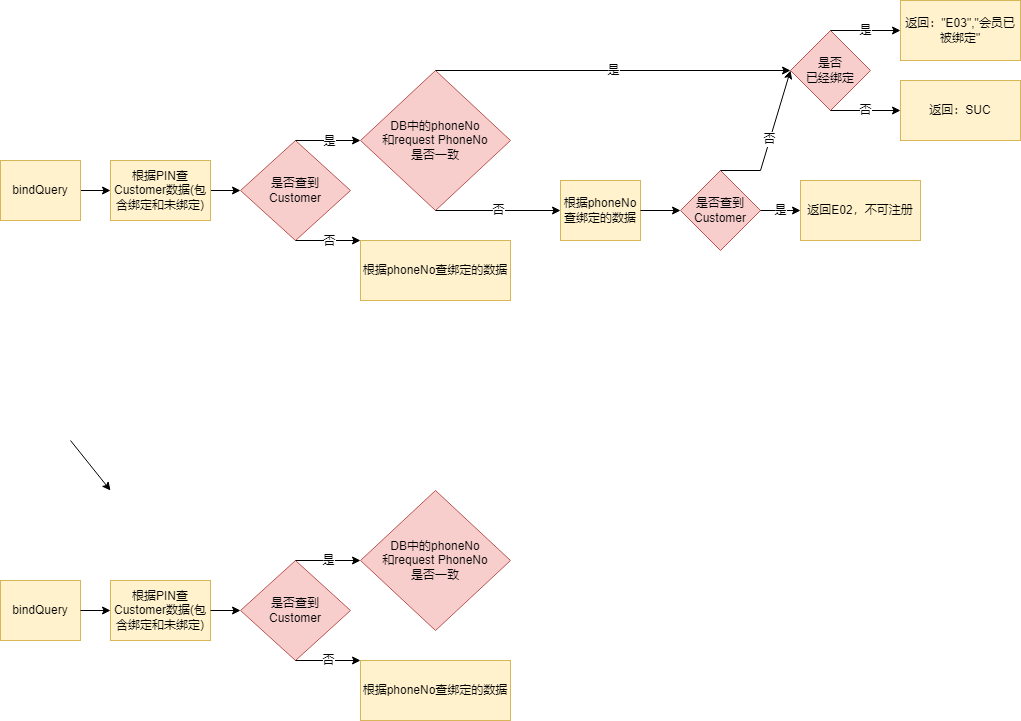

The diagram above was exported from draw.io. Its source (the exported page's mxGraphModel, read from the mxfile embedded in the PNG):
<mxGraphModel dx="782" dy="1549" grid="1" gridSize="10" guides="1" tooltips="1" connect="1" arrows="1" fold="1" page="1" pageScale="1" pageWidth="827" pageHeight="1169" math="0" shadow="0">
  <root>
    <mxCell id="0" />
    <mxCell id="1" parent="0" />
    <mxCell id="mjfKpfiPbVF0Odg-zGbk-2" style="edgeStyle=orthogonalEdgeStyle;rounded=0;orthogonalLoop=1;jettySize=auto;html=1;exitX=1;exitY=0.5;exitDx=0;exitDy=0;entryX=0;entryY=0.5;entryDx=0;entryDy=0;" parent="1" source="mjfKpfiPbVF0Odg-zGbk-1" target="mjfKpfiPbVF0Odg-zGbk-3" edge="1">
      <mxGeometry relative="1" as="geometry">
        <mxPoint x="210" y="170" as="targetPoint" />
      </mxGeometry>
    </mxCell>
    <mxCell id="mjfKpfiPbVF0Odg-zGbk-1" value="bindQuery" style="rounded=0;whiteSpace=wrap;html=1;fillColor=#fff2cc;strokeColor=#d6b656;" parent="1" vertex="1">
      <mxGeometry y="110" width="80" height="60" as="geometry" />
    </mxCell>
    <mxCell id="mjfKpfiPbVF0Odg-zGbk-3" value="根据PIN查Customer数据(包含绑定和未绑定)" style="rounded=0;whiteSpace=wrap;html=1;" parent="1" vertex="1">
      <mxGeometry x="110" y="110" width="100" height="60" as="geometry" />
    </mxCell>
    <mxCell id="mjfKpfiPbVF0Odg-zGbk-5" value="是否查到&lt;br&gt;Customer" style="rhombus;whiteSpace=wrap;html=1;fillColor=#f8cecc;strokeColor=#b85450;" parent="1" vertex="1">
      <mxGeometry x="240" y="90" width="110" height="100" as="geometry" />
    </mxCell>
    <mxCell id="mjfKpfiPbVF0Odg-zGbk-6" value="" style="endArrow=classic;html=1;rounded=0;exitX=1;exitY=0.5;exitDx=0;exitDy=0;entryX=0;entryY=0.5;entryDx=0;entryDy=0;" parent="1" source="mjfKpfiPbVF0Odg-zGbk-3" target="mjfKpfiPbVF0Odg-zGbk-5" edge="1">
      <mxGeometry width="50" height="50" relative="1" as="geometry">
        <mxPoint x="380" y="230" as="sourcePoint" />
        <mxPoint x="430" y="180" as="targetPoint" />
      </mxGeometry>
    </mxCell>
    <mxCell id="mjfKpfiPbVF0Odg-zGbk-8" value="根据phoneNo查绑定的数据" style="rounded=0;whiteSpace=wrap;html=1;" parent="1" vertex="1">
      <mxGeometry x="360" y="190" width="150" height="60" as="geometry" />
    </mxCell>
    <mxCell id="mjfKpfiPbVF0Odg-zGbk-21" value="" style="endArrow=classic;html=1;rounded=0;exitX=0.5;exitY=0;exitDx=0;exitDy=0;entryX=0;entryY=0.5;entryDx=0;entryDy=0;" parent="1" source="mjfKpfiPbVF0Odg-zGbk-5" target="mjfKpfiPbVF0Odg-zGbk-28" edge="1">
      <mxGeometry relative="1" as="geometry">
        <mxPoint x="380" y="120" as="sourcePoint" />
        <mxPoint x="440" y="120" as="targetPoint" />
      </mxGeometry>
    </mxCell>
    <mxCell id="mjfKpfiPbVF0Odg-zGbk-22" value="是" style="edgeLabel;resizable=0;html=1;align=center;verticalAlign=middle;" parent="mjfKpfiPbVF0Odg-zGbk-21" connectable="0" vertex="1">
      <mxGeometry relative="1" as="geometry" />
    </mxCell>
    <mxCell id="mjfKpfiPbVF0Odg-zGbk-26" value="" style="endArrow=classic;html=1;rounded=0;exitX=0.5;exitY=1;exitDx=0;exitDy=0;entryX=0;entryY=0;entryDx=0;entryDy=0;" parent="1" source="mjfKpfiPbVF0Odg-zGbk-5" target="mjfKpfiPbVF0Odg-zGbk-8" edge="1">
      <mxGeometry relative="1" as="geometry">
        <mxPoint x="380" y="180" as="sourcePoint" />
        <mxPoint x="360" y="180" as="targetPoint" />
      </mxGeometry>
    </mxCell>
    <mxCell id="mjfKpfiPbVF0Odg-zGbk-27" value="否" style="edgeLabel;resizable=0;html=1;align=center;verticalAlign=middle;" parent="mjfKpfiPbVF0Odg-zGbk-26" connectable="0" vertex="1">
      <mxGeometry relative="1" as="geometry" />
    </mxCell>
    <mxCell id="mjfKpfiPbVF0Odg-zGbk-28" value="DB中的phoneNo&lt;br&gt;和request&amp;nbsp;PhoneNo&lt;br&gt;是否一致" style="rhombus;whiteSpace=wrap;html=1;fillColor=#f8cecc;strokeColor=#b85450;" parent="1" vertex="1">
      <mxGeometry x="360" y="20" width="150" height="140" as="geometry" />
    </mxCell>
    <mxCell id="mjfKpfiPbVF0Odg-zGbk-32" value="返回：SUC" style="rounded=0;whiteSpace=wrap;html=1;" parent="1" vertex="1">
      <mxGeometry x="900" y="30" width="120" height="60" as="geometry" />
    </mxCell>
    <mxCell id="mjfKpfiPbVF0Odg-zGbk-33" value="是" style="endArrow=classic;html=1;rounded=0;exitX=0.5;exitY=0;exitDx=0;exitDy=0;entryX=0;entryY=0.5;entryDx=0;entryDy=0;" parent="1" source="mjfKpfiPbVF0Odg-zGbk-28" target="mjfKpfiPbVF0Odg-zGbk-34" edge="1">
      <mxGeometry width="50" height="50" relative="1" as="geometry">
        <mxPoint x="500" y="50" as="sourcePoint" />
        <mxPoint x="560" y="40" as="targetPoint" />
        <Array as="points" />
      </mxGeometry>
    </mxCell>
    <mxCell id="mjfKpfiPbVF0Odg-zGbk-34" value="是否&lt;br&gt;已经绑定" style="rhombus;whiteSpace=wrap;html=1;fillColor=#f8cecc;strokeColor=#b85450;" parent="1" vertex="1">
      <mxGeometry x="790" y="-20" width="80" height="80" as="geometry" />
    </mxCell>
    <mxCell id="mjfKpfiPbVF0Odg-zGbk-35" value="返回：&quot;E03&quot;,&quot;会员已被绑定&quot;" style="rounded=0;whiteSpace=wrap;html=1;fillColor=#fff2cc;strokeColor=#d6b656;" parent="1" vertex="1">
      <mxGeometry x="900" y="-50" width="120" height="60" as="geometry" />
    </mxCell>
    <mxCell id="mjfKpfiPbVF0Odg-zGbk-36" value="是" style="endArrow=classic;html=1;rounded=0;exitX=0.5;exitY=0;exitDx=0;exitDy=0;entryX=0;entryY=0.5;entryDx=0;entryDy=0;" parent="1" source="mjfKpfiPbVF0Odg-zGbk-34" target="mjfKpfiPbVF0Odg-zGbk-35" edge="1">
      <mxGeometry width="50" height="50" relative="1" as="geometry">
        <mxPoint x="630" y="60" as="sourcePoint" />
        <mxPoint x="680" y="10" as="targetPoint" />
      </mxGeometry>
    </mxCell>
    <mxCell id="mjfKpfiPbVF0Odg-zGbk-37" value="否" style="endArrow=classic;html=1;rounded=0;exitX=0.5;exitY=1;exitDx=0;exitDy=0;entryX=0;entryY=0.5;entryDx=0;entryDy=0;" parent="1" source="mjfKpfiPbVF0Odg-zGbk-34" target="9DdqQkStTOQ-K9wWe5CK-3" edge="1">
      <mxGeometry width="50" height="50" relative="1" as="geometry">
        <mxPoint x="620" y="140" as="sourcePoint" />
        <mxPoint x="670" y="90" as="targetPoint" />
      </mxGeometry>
    </mxCell>
    <mxCell id="9DdqQkStTOQ-K9wWe5CK-1" value="根据PIN查Customer数据(包含绑定和未绑定)" style="rounded=0;whiteSpace=wrap;html=1;fillColor=#fff2cc;strokeColor=#d6b656;" parent="1" vertex="1">
      <mxGeometry x="110" y="110" width="100" height="60" as="geometry" />
    </mxCell>
    <mxCell id="9DdqQkStTOQ-K9wWe5CK-2" value="根据phoneNo查绑定的数据" style="rounded=0;whiteSpace=wrap;html=1;fillColor=#fff2cc;strokeColor=#d6b656;" parent="1" vertex="1">
      <mxGeometry x="360" y="190" width="150" height="60" as="geometry" />
    </mxCell>
    <mxCell id="9DdqQkStTOQ-K9wWe5CK-3" value="返回：SUC" style="rounded=0;whiteSpace=wrap;html=1;fillColor=#fff2cc;strokeColor=#d6b656;" parent="1" vertex="1">
      <mxGeometry x="900" y="30" width="120" height="60" as="geometry" />
    </mxCell>
    <mxCell id="9DdqQkStTOQ-K9wWe5CK-4" value="否" style="endArrow=classic;html=1;rounded=0;fontFamily=Helvetica;fontSize=12;fontColor=default;exitX=0.5;exitY=1;exitDx=0;exitDy=0;entryX=0;entryY=0.5;entryDx=0;entryDy=0;" parent="1" source="mjfKpfiPbVF0Odg-zGbk-28" target="9DdqQkStTOQ-K9wWe5CK-5" edge="1">
      <mxGeometry width="50" height="50" relative="1" as="geometry">
        <mxPoint x="580" y="190" as="sourcePoint" />
        <mxPoint x="560" y="150" as="targetPoint" />
      </mxGeometry>
    </mxCell>
    <mxCell id="9DdqQkStTOQ-K9wWe5CK-5" value="根据phoneNo查绑定的数据" style="rounded=0;whiteSpace=wrap;html=1;fillColor=#fff2cc;strokeColor=#d6b656;" parent="1" vertex="1">
      <mxGeometry x="560" y="130" width="80" height="60" as="geometry" />
    </mxCell>
    <mxCell id="9DdqQkStTOQ-K9wWe5CK-7" value="是否查到&lt;br&gt;Customer" style="rhombus;whiteSpace=wrap;html=1;fontFamily=Helvetica;fontSize=12;fillColor=#f8cecc;strokeColor=#b85450;" parent="1" vertex="1">
      <mxGeometry x="680" y="120" width="80" height="80" as="geometry" />
    </mxCell>
    <mxCell id="9DdqQkStTOQ-K9wWe5CK-8" value="" style="endArrow=classic;html=1;rounded=0;fontFamily=Helvetica;fontSize=12;fontColor=default;exitX=1;exitY=0.5;exitDx=0;exitDy=0;" parent="1" source="9DdqQkStTOQ-K9wWe5CK-5" edge="1">
      <mxGeometry width="50" height="50" relative="1" as="geometry">
        <mxPoint x="640" y="160" as="sourcePoint" />
        <mxPoint x="680" y="160" as="targetPoint" />
      </mxGeometry>
    </mxCell>
    <mxCell id="9DdqQkStTOQ-K9wWe5CK-16" value="返回E02，不可注册" style="rounded=0;whiteSpace=wrap;html=1;fontFamily=Helvetica;fontSize=12;fillColor=#fff2cc;strokeColor=#d6b656;" parent="1" vertex="1">
      <mxGeometry x="800" y="130" width="120" height="60" as="geometry" />
    </mxCell>
    <mxCell id="9DdqQkStTOQ-K9wWe5CK-18" value="是" style="endArrow=classic;html=1;rounded=0;fontFamily=Helvetica;fontSize=12;fontColor=default;exitX=1;exitY=0.5;exitDx=0;exitDy=0;entryX=0;entryY=0.5;entryDx=0;entryDy=0;" parent="1" source="9DdqQkStTOQ-K9wWe5CK-7" target="9DdqQkStTOQ-K9wWe5CK-16" edge="1">
      <mxGeometry width="50" height="50" relative="1" as="geometry">
        <mxPoint x="740" y="250" as="sourcePoint" />
        <mxPoint x="790" y="200" as="targetPoint" />
      </mxGeometry>
    </mxCell>
    <mxCell id="9DdqQkStTOQ-K9wWe5CK-19" value="否" style="endArrow=classic;html=1;rounded=0;fontFamily=Helvetica;fontSize=12;fontColor=default;exitX=0.5;exitY=0;exitDx=0;exitDy=0;entryX=0;entryY=0.5;entryDx=0;entryDy=0;" parent="1" source="9DdqQkStTOQ-K9wWe5CK-7" target="mjfKpfiPbVF0Odg-zGbk-34" edge="1">
      <mxGeometry width="50" height="50" relative="1" as="geometry">
        <mxPoint x="740" y="160" as="sourcePoint" />
        <mxPoint x="810" y="120" as="targetPoint" />
        <Array as="points">
          <mxPoint x="760" y="120" />
        </Array>
      </mxGeometry>
    </mxCell>
    <mxCell id="9DdqQkStTOQ-K9wWe5CK-23" value="" style="endArrow=classic;html=1;rounded=0;fontFamily=Helvetica;fontSize=12;fontColor=default;exitX=1;exitY=0.5;exitDx=0;exitDy=0;entryX=0;entryY=0.5;entryDx=0;entryDy=0;" parent="1" edge="1">
      <mxGeometry width="50" height="50" relative="1" as="geometry">
        <mxPoint x="70" y="390" as="sourcePoint" />
        <mxPoint x="110" y="440" as="targetPoint" />
      </mxGeometry>
    </mxCell>
    <mxCell id="9DdqQkStTOQ-K9wWe5CK-24" value="bindQuery" style="rounded=0;whiteSpace=wrap;html=1;fillColor=#fff2cc;strokeColor=#d6b656;" parent="1" vertex="1">
      <mxGeometry y="530" width="80" height="60" as="geometry" />
    </mxCell>
    <mxCell id="9DdqQkStTOQ-K9wWe5CK-25" value="是否查到&lt;br&gt;Customer" style="rhombus;whiteSpace=wrap;html=1;fillColor=#f8cecc;strokeColor=#b85450;" parent="1" vertex="1">
      <mxGeometry x="240" y="510" width="110" height="100" as="geometry" />
    </mxCell>
    <mxCell id="9DdqQkStTOQ-K9wWe5CK-26" value="DB中的phoneNo&lt;br&gt;和request&amp;nbsp;PhoneNo&lt;br&gt;是否一致" style="rhombus;whiteSpace=wrap;html=1;fillColor=#f8cecc;strokeColor=#b85450;" parent="1" vertex="1">
      <mxGeometry x="360" y="440" width="150" height="140" as="geometry" />
    </mxCell>
    <mxCell id="9DdqQkStTOQ-K9wWe5CK-27" value="根据PIN查Customer数据(包含绑定和未绑定)" style="rounded=0;whiteSpace=wrap;html=1;fillColor=#fff2cc;strokeColor=#d6b656;" parent="1" vertex="1">
      <mxGeometry x="110" y="530" width="100" height="60" as="geometry" />
    </mxCell>
    <mxCell id="9DdqQkStTOQ-K9wWe5CK-28" value="根据phoneNo查绑定的数据" style="rounded=0;whiteSpace=wrap;html=1;fillColor=#fff2cc;strokeColor=#d6b656;" parent="1" vertex="1">
      <mxGeometry x="360" y="610" width="150" height="60" as="geometry" />
    </mxCell>
    <mxCell id="9DdqQkStTOQ-K9wWe5CK-29" value="" style="endArrow=classic;html=1;rounded=0;fontFamily=Helvetica;fontSize=12;fontColor=default;exitX=1;exitY=0.5;exitDx=0;exitDy=0;entryX=0;entryY=0.5;entryDx=0;entryDy=0;" parent="1" source="9DdqQkStTOQ-K9wWe5CK-24" target="9DdqQkStTOQ-K9wWe5CK-27" edge="1">
      <mxGeometry width="50" height="50" relative="1" as="geometry">
        <mxPoint x="70" y="590" as="sourcePoint" />
        <mxPoint x="120" y="540" as="targetPoint" />
      </mxGeometry>
    </mxCell>
    <mxCell id="9DdqQkStTOQ-K9wWe5CK-30" value="" style="endArrow=classic;html=1;rounded=0;fontFamily=Helvetica;fontSize=12;fontColor=default;exitX=1;exitY=0.5;exitDx=0;exitDy=0;entryX=0;entryY=0.5;entryDx=0;entryDy=0;" parent="1" source="9DdqQkStTOQ-K9wWe5CK-27" target="9DdqQkStTOQ-K9wWe5CK-25" edge="1">
      <mxGeometry width="50" height="50" relative="1" as="geometry">
        <mxPoint x="200" y="510" as="sourcePoint" />
        <mxPoint x="250" y="460" as="targetPoint" />
      </mxGeometry>
    </mxCell>
    <mxCell id="9DdqQkStTOQ-K9wWe5CK-31" value="否" style="endArrow=classic;html=1;rounded=0;fontFamily=Helvetica;fontSize=12;fontColor=default;exitX=0.5;exitY=1;exitDx=0;exitDy=0;entryX=0;entryY=0;entryDx=0;entryDy=0;" parent="1" source="9DdqQkStTOQ-K9wWe5CK-25" target="9DdqQkStTOQ-K9wWe5CK-28" edge="1">
      <mxGeometry width="50" height="50" relative="1" as="geometry">
        <mxPoint x="260" y="700" as="sourcePoint" />
        <mxPoint x="310" y="650" as="targetPoint" />
      </mxGeometry>
    </mxCell>
    <mxCell id="9DdqQkStTOQ-K9wWe5CK-32" value="是" style="endArrow=classic;html=1;rounded=0;fontFamily=Helvetica;fontSize=12;fontColor=default;exitX=0.5;exitY=0;exitDx=0;exitDy=0;entryX=0;entryY=0.5;entryDx=0;entryDy=0;" parent="1" source="9DdqQkStTOQ-K9wWe5CK-25" target="9DdqQkStTOQ-K9wWe5CK-26" edge="1">
      <mxGeometry width="50" height="50" relative="1" as="geometry">
        <mxPoint x="270" y="680" as="sourcePoint" />
        <mxPoint x="320" y="630" as="targetPoint" />
      </mxGeometry>
    </mxCell>
  </root>
</mxGraphModel>